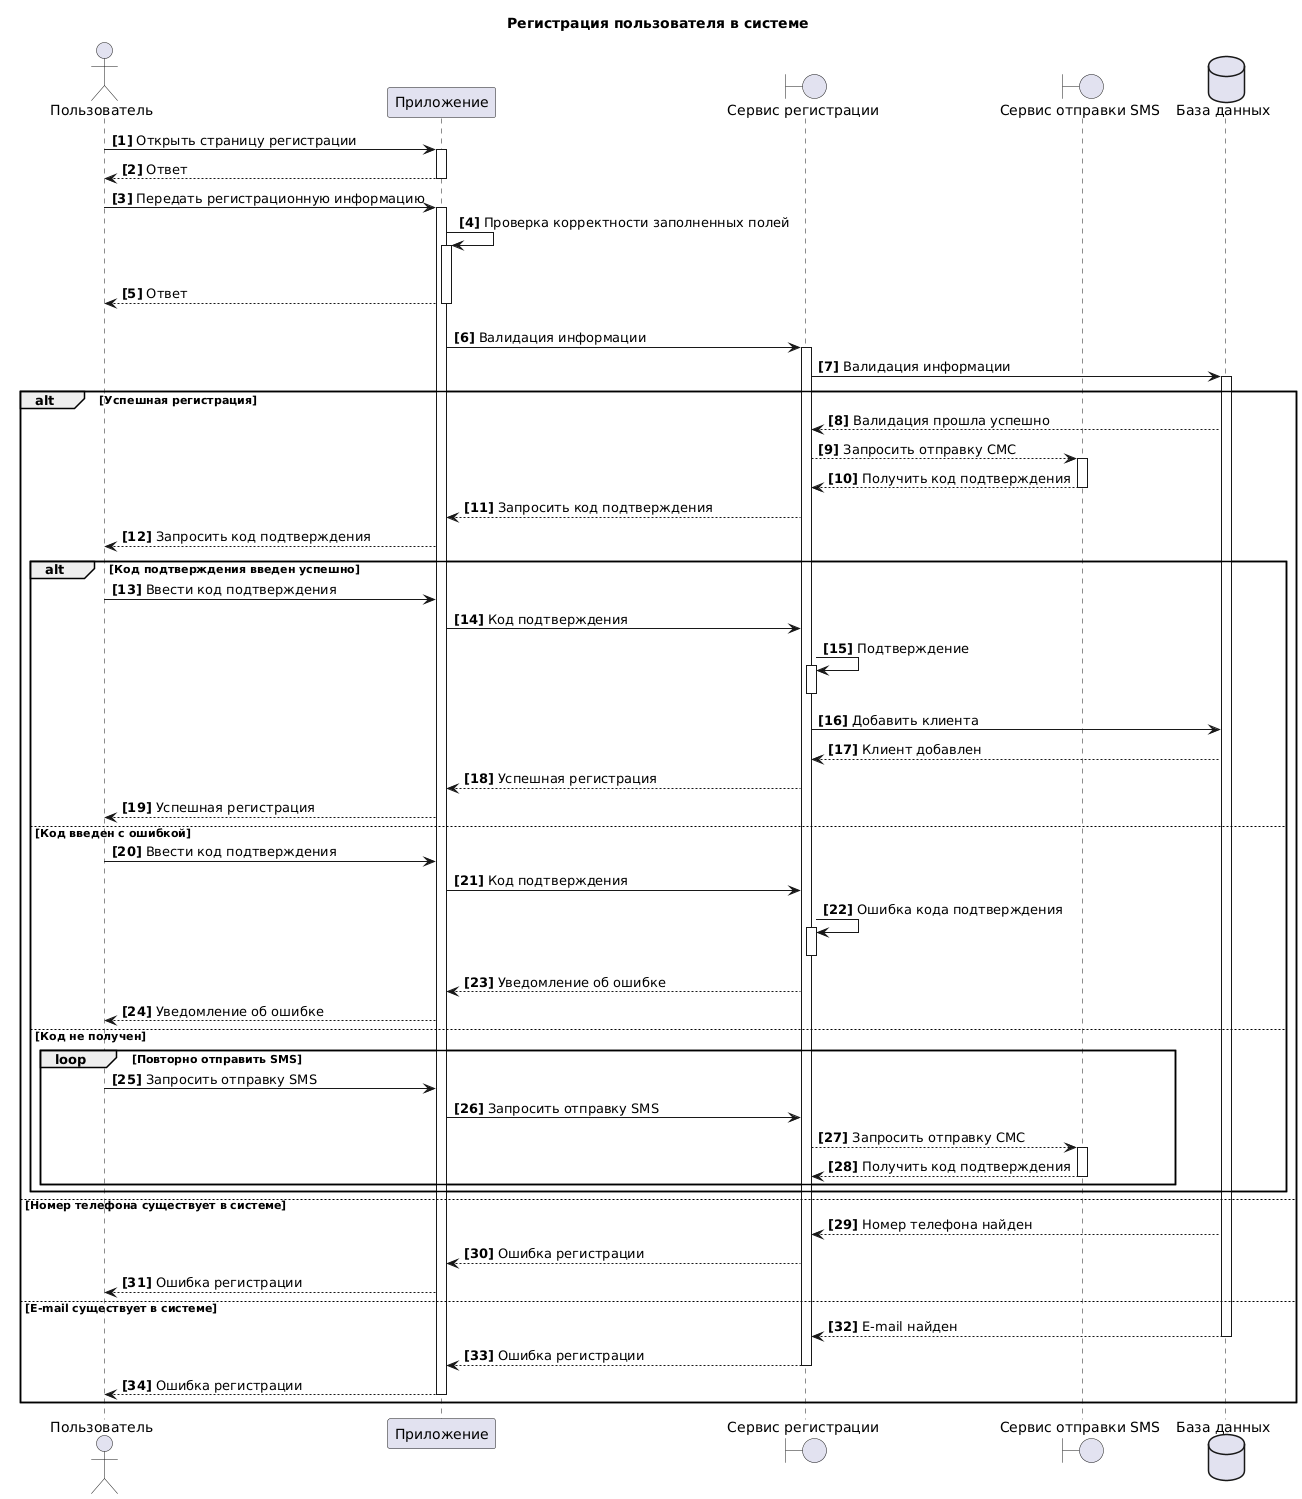

The diagram above was rendered by PlantUML. Its source (embedded in the PNG):
@startuml
title Регистрация пользователя в системе
actor "Пользователь" as U 
participant  "Приложение" as A 
boundary "Сервис регистрации" as S
boundary "Сервис отправки SMS" as SMS
dataBase "База данных" as DB 
autonumber "<b>[0]"  

U->A++: Открыть страницу регистрации
return Ответ
U->A++: Передать регистрационную информацию
A->A++: Проверка корректности заполненных полей
alt Информация заполнена не корректно
A-->U:Ответ
else  Информация заполнена корректно
A--
A->S++: Валидация информации
S->DB++: Валидация информации
alt Успешная регистрация
DB-->S: Валидация прошла успешно
S-->SMS++: Запросить отправку СМС
return Получить код подтверждения
S-->A: Запросить код подтверждения
A-->U: Запросить код подтверждения

alt Код подтверждения введен успешно
U->A: Ввести код подтверждения
A->S: Код подтверждения
S->S++: Подтверждение
S--
S->DB: Добавить клиента
DB-->S: Клиент добавлен
S-->A: Успешная регистрация
A-->U: Успешная регистрация
else Код введен с ошибкой
U->A: Ввести код подтверждения
A->S: Код подтверждения
S->S++: Ошибка кода подтверждения
S--
S-->A: Уведомление об ошибке
A-->U: Уведомление об ошибке
else Код не получен
loop Повторно отправить SMS
U->A: Запросить отправку SMS
A->S: Запросить отправку SMS
S-->SMS++: Запросить отправку СМС
return Получить код подтверждения
end
end
else Номер телефона существует в системе
DB-->S: Номер телефона найден
S-->A: Ошибка регистрации
A-->U: Ошибка регистрации
else E-mail существует в системе
return E-mail найден
return Ошибка регистрации
return Ошибка регистрации
end
@enduml